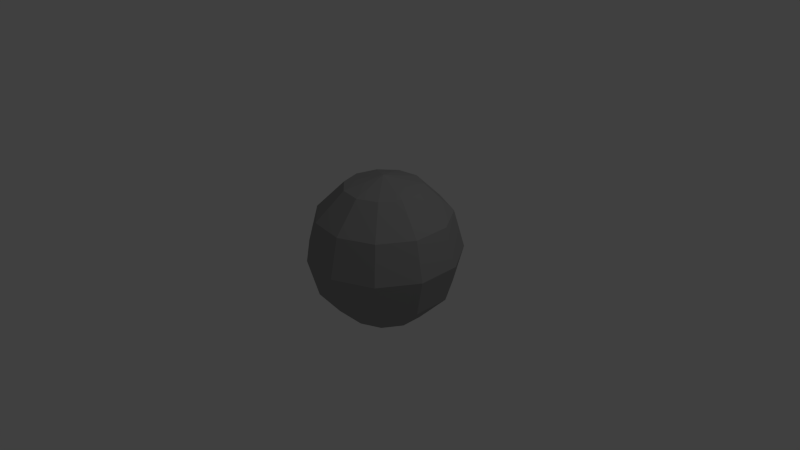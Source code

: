 # Source: Player.blend  (saved by Blender 2.76.0; exported with 4.5.12 LTS)
import bpy
from mathutils import Matrix  # noqa: F401  (used for matrix-valued properties, if any)

bpy.ops.wm.read_factory_settings(use_empty=True)
scene = bpy.context.scene
scene.name = 'Scene'

# ---- collections
col_collection_1 = bpy.data.collections.new('Collection 1'); scene.collection.children.link(col_collection_1)

# ---- materials (node trees are filled in below, after node groups)
mat_player = bpy.data.materials.new('Player')
mat_player.alpha_threshold = 0.0
mat_player.diffuse_color = (0.3264, 0.3264, 0.3264, 1.0)
mat_player.roughness = 0.5

# ---- material node trees

# ---- world
world_world = bpy.data.worlds.new('World'); scene.world = world_world
world_world.color = (0.05088, 0.05088, 0.05088)
world_world.use_sun_shadow = False
world_world.sun_shadow_jitter_overblur = 0.0
world_world.cycles.sampling_method = 'MANUAL'
world_world.cycles.sample_map_resolution = 256

# ---- cameras
cam_camera = bpy.data.cameras.new('Camera')
cam_camera.clip_end = 100.0
cam_camera.lens = 35.0
cam_camera.sensor_width = 32.0
cam_camera.sensor_height = 18.0
cam_camera.ortho_scale = 7.314
cam_camera.dof.focus_distance = 0.0

# ---- lights
light_lamp = bpy.data.lights.new('Lamp', 'POINT')
light_lamp.transmission_factor = 0.0
light_lamp.cutoff_distance = 30.0
light_lamp.energy = 100.0
light_lamp.shadow_buffer_clip_start = 1.001
light_lamp.shadow_soft_size = 0.1
light_lamp.shadow_maximum_resolution = 0.006
light_lamp.use_absolute_resolution = True
light_lamp.cycles.use_multiple_importance_sampling = False

# ---- meshes
me_sphere = bpy.data.meshes.new('Sphere')
me_sphere.from_pydata([(-1.0, 0.0, -4.371e-08), (-0.5, 0.0, -0.866), (-0.4206, 0.2703, 0.866), (-0.7285, 0.4682, 0.5), (-0.8413, 0.5406, -4.371e-08), (-0.7285, 0.4682, -0.5), (-0.4206, 0.2703, -0.866), (-1.51e-07, 0.0, -1.0), (-0.2077, 0.4548, 0.866), (-0.3598, 0.7878, 0.5), (-0.4154, 0.9096, -4.371e-08), (-0.3598, 0.7878, -0.5), (-0.2077, 0.4548, -0.866), (0.07116, 0.4949, 0.866), (0.1232, 0.8572, 0.5), (0.1423, 0.9898, -4.371e-08), (0.1232, 0.8572, -0.5), (0.07116, 0.4949, -0.866), (0.3274, 0.3779, 0.866), (0.5671, 0.6545, 0.5), (0.6549, 0.7557, -4.371e-08), (0.5671, 0.6545, -0.5), (0.3274, 0.3779, -0.866), (-2.959e-07, -4.254e-08, 1.0), (0.4797, 0.1409, 0.866), (0.8309, 0.244, 0.5), (0.9595, 0.2817, -4.371e-08), (0.8309, 0.244, -0.5), (0.4797, 0.1409, -0.866), (0.4797, -0.1409, 0.866), (0.8309, -0.244, 0.5), (0.9595, -0.2817, -4.371e-08), (0.8309, -0.244, -0.5), (0.4797, -0.1409, -0.866), (0.3274, -0.3779, 0.866), (0.5671, -0.6545, 0.5), (0.6549, -0.7557, -4.371e-08), (0.5671, -0.6545, -0.5), (0.3274, -0.3779, -0.866), (0.07116, -0.4949, 0.866), (0.1232, -0.8572, 0.5), (0.1423, -0.9898, -4.371e-08), (0.1232, -0.8572, -0.5), (0.07116, -0.4949, -0.866), (-0.2077, -0.4548, 0.866), (-0.3598, -0.7878, 0.5), (-0.4154, -0.9096, -4.371e-08), (-0.3598, -0.7878, -0.5), (-0.2077, -0.4548, -0.866), (-0.4206, -0.2703, 0.866), (-0.7285, -0.4682, 0.5), (-0.8413, -0.5406, -4.371e-08), (-0.7285, -0.4682, -0.5), (-0.4206, -0.2703, -0.866), (-0.5, -1.561e-07, 0.866), (-0.866, -2.604e-07, 0.5), (-0.866, -3.797e-07, -0.5)], [], [(4, 3, 9, 10), (5, 4, 10, 11), (3, 2, 8, 9), (6, 5, 11, 12), (11, 10, 15, 16), (9, 8, 13, 14), (12, 11, 16, 17), (10, 9, 14, 15), (16, 15, 20, 21), (14, 13, 18, 19), (17, 16, 21, 22), (15, 14, 19, 20), (21, 20, 26, 27), (19, 18, 24, 25), (22, 21, 27, 28), (20, 19, 25, 26), (27, 26, 31, 32), (25, 24, 29, 30), (28, 27, 32, 33), (26, 25, 30, 31), (32, 31, 36, 37), (30, 29, 34, 35), (33, 32, 37, 38), (31, 30, 35, 36), (35, 34, 39, 40), (38, 37, 42, 43), (36, 35, 40, 41), (37, 36, 41, 42), (43, 42, 47, 48), (41, 40, 45, 46), (42, 41, 46, 47), (40, 39, 44, 45), (48, 47, 52, 53), (46, 45, 50, 51), (47, 46, 51, 52), (45, 44, 49, 50), (50, 49, 54, 55), (1, 56, 5, 6), (0, 55, 3, 4), (54, 23, 2), (7, 1, 6), (56, 0, 4, 5), (55, 54, 2, 3), (2, 23, 8), (7, 6, 12), (8, 23, 13), (7, 12, 17), (7, 17, 22), (13, 23, 18), (7, 22, 28), (18, 23, 24), (7, 28, 33), (24, 23, 29), (29, 23, 34), (7, 33, 38), (34, 23, 39), (7, 38, 43), (39, 23, 44), (7, 43, 48), (44, 23, 49), (7, 48, 53), (53, 52, 56, 1), (51, 50, 55, 0), (49, 23, 54), (7, 53, 1), (52, 51, 0, 56)])
me_sphere.materials.append(mat_player)
me_sphere.use_remesh_preserve_volume = False
me_sphere.use_remesh_preserve_attributes = False
me_sphere.use_mirror_vertex_groups = False
me_sphere.update()

# ---- objects
ob_sphere = bpy.data.objects.new('Sphere', me_sphere)
ob_lamp = bpy.data.objects.new('Lamp', light_lamp)
ob_camera = bpy.data.objects.new('Camera', cam_camera)

# ---- transforms, parenting, visibility, modifiers, constraints
ob_sphere.location = (0.2402, -0.02296, 0.1865)
ob_sphere.lineart.crease_threshold = 0.0
ob_lamp.location = (4.076, 1.005, 5.904)
ob_lamp.rotation_euler = (0.6503, 0.05522, 1.866)
ob_lamp.lock_rotations_4d = False
ob_lamp.empty_display_type = 'ARROWS'
ob_lamp.color = (0.0, 0.0, 0.0, 0.0)
ob_lamp.lineart.crease_threshold = 0.0
ob_camera.location = (7.481, -6.508, 5.344)
ob_camera.rotation_euler = (1.109, 0.01082, 0.8149)
ob_camera.lock_rotations_4d = False
ob_camera.empty_display_type = 'ARROWS'
ob_camera.color = (0.0, 0.0, 0.0, 0.0)
ob_camera.display_type = 'WIRE'
ob_camera.lineart.crease_threshold = 0.0

# ---- collection membership
col_collection_1.objects.link(ob_sphere)
col_collection_1.objects.link(ob_lamp)
col_collection_1.objects.link(ob_camera)

# ---- scene / render settings (as saved in the file)
scene.camera = ob_camera
scene.frame_start = 1; scene.frame_end = 250; scene.frame_set(1)
scene.render.engine = 'CYCLES'
scene.render.resolution_percentage = 50
scene.render.dither_intensity = 0.0
scene.cycles.use_denoising = False
scene.cycles.samples = 10
scene.cycles.sampling_pattern = 'TABULATED_SOBOL'
scene.cycles.light_sampling_threshold = 0.0
scene.cycles.use_adaptive_sampling = False
scene.cycles.use_light_tree = False
scene.cycles.blur_glossy = 0.0
scene.cycles.pixel_filter_type = 'GAUSSIAN'
scene.cycles.sample_clamp_indirect = 0.0
scene.view_settings.view_transform = 'Standard'
bpy.context.view_layer.update()
